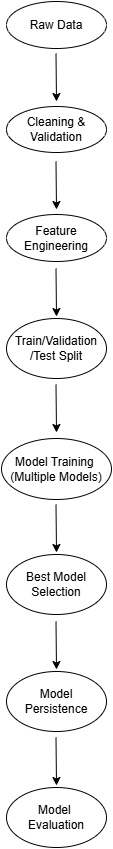

The diagram above was exported from draw.io. Its source (the exported page's mxGraphModel, read from the mxfile embedded in the PNG):
<mxGraphModel dx="786" dy="499" grid="1" gridSize="10" guides="1" tooltips="1" connect="1" arrows="1" fold="1" page="1" pageScale="1" pageWidth="850" pageHeight="1100" math="0" shadow="0">
  <root>
    <mxCell id="0" />
    <mxCell id="1" parent="0" />
    <mxCell id="2LUDtI-l5Jrn1qjsIZR8-29" connectable="0" parent="1" style="group" value="" vertex="1">
      <mxGeometry height="846" width="110" x="335" y="73" as="geometry" />
    </mxCell>
    <mxCell id="V_Owc6P90TF5ssMSzpX6-3" edge="1" parent="2LUDtI-l5Jrn1qjsIZR8-29" style="endArrow=classic;html=1;rounded=0;exitX=0.5;exitY=1;exitDx=0;exitDy=0;" value="">
      <mxGeometry height="50" relative="1" width="50" as="geometry">
        <mxPoint x="54.5" y="52" as="sourcePoint" />
        <mxPoint x="55" y="100" as="targetPoint" />
      </mxGeometry>
    </mxCell>
    <mxCell id="V_Owc6P90TF5ssMSzpX6-6" parent="2LUDtI-l5Jrn1qjsIZR8-29" style="ellipse;whiteSpace=wrap;html=1;" value="Cleaning &amp;amp; Validation" vertex="1">
      <mxGeometry height="46" width="100" x="5" y="105" as="geometry" />
    </mxCell>
    <mxCell id="2LUDtI-l5Jrn1qjsIZR8-4" parent="2LUDtI-l5Jrn1qjsIZR8-29" style="ellipse;whiteSpace=wrap;html=1;" value="Raw Data" vertex="1">
      <mxGeometry height="47" width="100" x="5" as="geometry" />
    </mxCell>
    <mxCell id="2LUDtI-l5Jrn1qjsIZR8-6" parent="2LUDtI-l5Jrn1qjsIZR8-29" style="ellipse;whiteSpace=wrap;html=1;rotation=0;" value="Feature Engineering" vertex="1">
      <mxGeometry height="47" width="100" x="5" y="213" as="geometry" />
    </mxCell>
    <mxCell id="2LUDtI-l5Jrn1qjsIZR8-9" parent="2LUDtI-l5Jrn1qjsIZR8-29" style="ellipse;whiteSpace=wrap;html=1;" value="Train/Validation&lt;div&gt;/&lt;span style=&quot;background-color: transparent; color: light-dark(rgb(0, 0, 0), rgb(255, 255, 255));&quot;&gt;Test Split&lt;/span&gt;&lt;/div&gt;" vertex="1">
      <mxGeometry height="60" width="100" x="5" y="317" as="geometry" />
    </mxCell>
    <mxCell id="2LUDtI-l5Jrn1qjsIZR8-16" edge="1" parent="2LUDtI-l5Jrn1qjsIZR8-29" style="endArrow=classic;html=1;rounded=0;exitX=0.5;exitY=1;exitDx=0;exitDy=0;" value="">
      <mxGeometry height="50" relative="1" width="50" as="geometry">
        <mxPoint x="54.5" y="267" as="sourcePoint" />
        <mxPoint x="55" y="315" as="targetPoint" />
      </mxGeometry>
    </mxCell>
    <mxCell id="2LUDtI-l5Jrn1qjsIZR8-17" edge="1" parent="2LUDtI-l5Jrn1qjsIZR8-29" style="endArrow=classic;html=1;rounded=0;exitX=0.5;exitY=1;exitDx=0;exitDy=0;" value="">
      <mxGeometry height="50" relative="1" width="50" as="geometry">
        <mxPoint x="54.5" y="160" as="sourcePoint" />
        <mxPoint x="55" y="208" as="targetPoint" />
      </mxGeometry>
    </mxCell>
    <mxCell id="2LUDtI-l5Jrn1qjsIZR8-18" parent="2LUDtI-l5Jrn1qjsIZR8-29" style="ellipse;whiteSpace=wrap;html=1;rotation=0;" value="Model Training&amp;nbsp;&lt;br&gt;(Multiple Models)" vertex="1">
      <mxGeometry height="61" width="110" y="437" as="geometry" />
    </mxCell>
    <mxCell id="2LUDtI-l5Jrn1qjsIZR8-19" parent="2LUDtI-l5Jrn1qjsIZR8-29" style="ellipse;whiteSpace=wrap;html=1;" value="Best Model Selection" vertex="1">
      <mxGeometry height="60" width="100" x="5" y="553" as="geometry" />
    </mxCell>
    <mxCell id="2LUDtI-l5Jrn1qjsIZR8-20" edge="1" parent="2LUDtI-l5Jrn1qjsIZR8-29" style="endArrow=classic;html=1;rounded=0;exitX=0.5;exitY=1;exitDx=0;exitDy=0;" value="">
      <mxGeometry height="50" relative="1" width="50" as="geometry">
        <mxPoint x="54.5" y="503" as="sourcePoint" />
        <mxPoint x="55" y="551" as="targetPoint" />
      </mxGeometry>
    </mxCell>
    <mxCell id="2LUDtI-l5Jrn1qjsIZR8-21" edge="1" parent="2LUDtI-l5Jrn1qjsIZR8-29" style="endArrow=classic;html=1;rounded=0;exitX=0.5;exitY=1;exitDx=0;exitDy=0;" value="">
      <mxGeometry height="50" relative="1" width="50" as="geometry">
        <mxPoint x="54.5" y="383" as="sourcePoint" />
        <mxPoint x="55" y="431" as="targetPoint" />
      </mxGeometry>
    </mxCell>
    <mxCell id="2LUDtI-l5Jrn1qjsIZR8-23" parent="2LUDtI-l5Jrn1qjsIZR8-29" style="ellipse;whiteSpace=wrap;html=1;" value="Model Persistence" vertex="1">
      <mxGeometry height="60" width="100" x="5" y="670" as="geometry" />
    </mxCell>
    <mxCell id="2LUDtI-l5Jrn1qjsIZR8-24" edge="1" parent="2LUDtI-l5Jrn1qjsIZR8-29" style="endArrow=classic;html=1;rounded=0;exitX=0.5;exitY=1;exitDx=0;exitDy=0;" value="">
      <mxGeometry height="50" relative="1" width="50" as="geometry">
        <mxPoint x="54.5" y="620" as="sourcePoint" />
        <mxPoint x="55" y="668" as="targetPoint" />
      </mxGeometry>
    </mxCell>
    <mxCell id="2LUDtI-l5Jrn1qjsIZR8-27" parent="2LUDtI-l5Jrn1qjsIZR8-29" style="ellipse;whiteSpace=wrap;html=1;" value="Model&amp;nbsp;&lt;div&gt;Evaluation&lt;/div&gt;" vertex="1">
      <mxGeometry height="60" width="100" x="5" y="786" as="geometry" />
    </mxCell>
    <mxCell id="2LUDtI-l5Jrn1qjsIZR8-28" edge="1" parent="2LUDtI-l5Jrn1qjsIZR8-29" style="endArrow=classic;html=1;rounded=0;exitX=0.5;exitY=1;exitDx=0;exitDy=0;" value="">
      <mxGeometry height="50" relative="1" width="50" as="geometry">
        <mxPoint x="54.5" y="736" as="sourcePoint" />
        <mxPoint x="55" y="784" as="targetPoint" />
      </mxGeometry>
    </mxCell>
  </root>
</mxGraphModel>